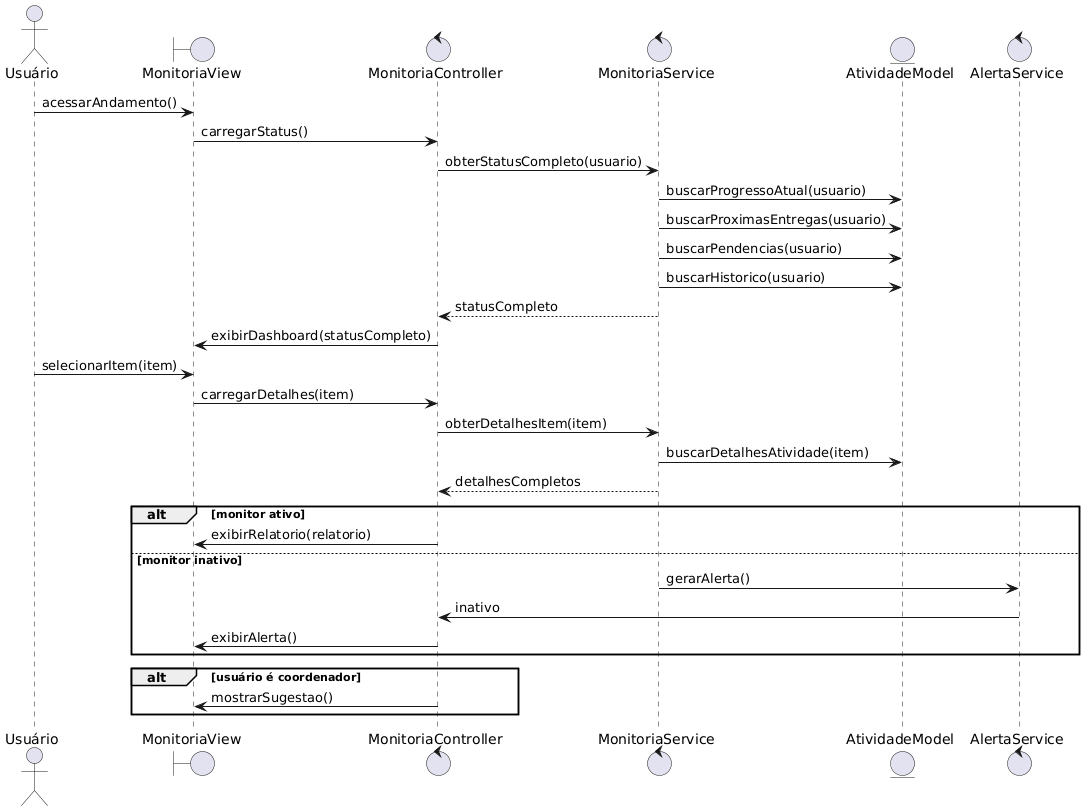

The diagram above was rendered by PlantUML. Its source (embedded in the PNG):
@startuml
actor "Usuário" as Usuario
boundary "MonitoriaView" as View
control "MonitoriaController" as Controller
control "MonitoriaService" as Service
entity "AtividadeModel" as Atividade
control "AlertaService" as Alerta

Usuario -> View : acessarAndamento()
View -> Controller : carregarStatus()
Controller -> Service : obterStatusCompleto(usuario)
Service -> Atividade : buscarProgressoAtual(usuario)
Service -> Atividade : buscarProximasEntregas(usuario)
Service -> Atividade : buscarPendencias(usuario)
Service -> Atividade : buscarHistorico(usuario)
Service --> Controller : statusCompleto
Controller -> View : exibirDashboard(statusCompleto)

Usuario -> View : selecionarItem(item)
View -> Controller : carregarDetalhes(item)
Controller -> Service : obterDetalhesItem(item)
Service -> Atividade : buscarDetalhesAtividade(item)
Service --> Controller : detalhesCompletos

alt monitor ativo
    Controller -> View : exibirRelatorio(relatorio)
else monitor inativo
    Service -> Alerta : gerarAlerta()
    Alerta -> Controller : inativo
    Controller -> View : exibirAlerta()
end

alt usuário é coordenador
    Controller -> View : mostrarSugestao()
end
@enduml